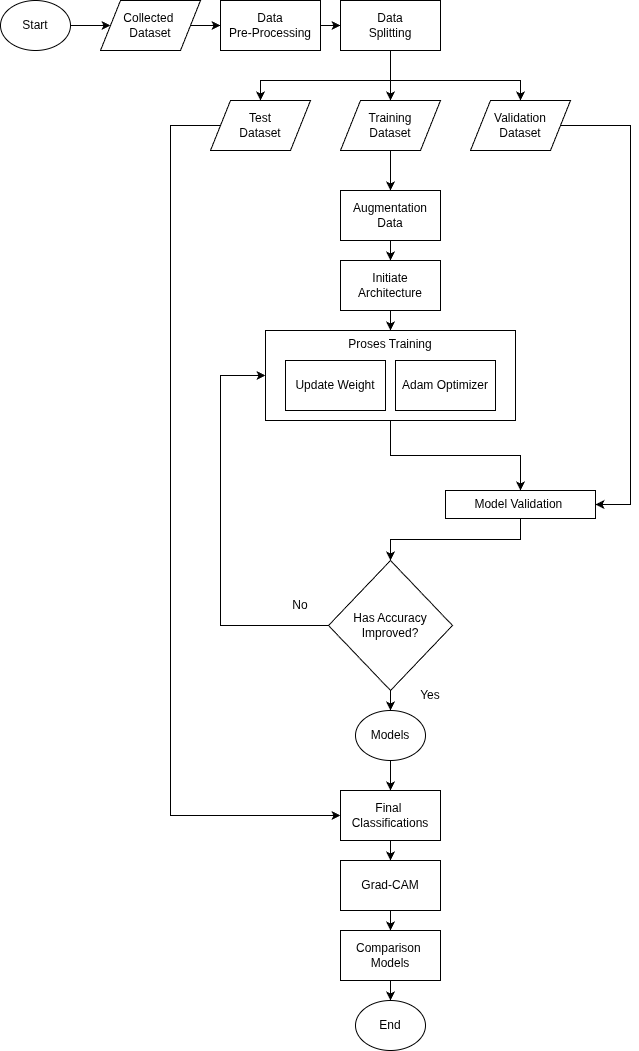

The diagram above was exported from draw.io. Its source (the exported page's mxGraphModel, read from the mxfile embedded in the PNG):
<mxGraphModel dx="1783" dy="921" grid="1" gridSize="10" guides="1" tooltips="1" connect="1" arrows="1" fold="1" page="1" pageScale="1" pageWidth="850" pageHeight="1100" math="0" shadow="0">
  <root>
    <mxCell id="0" />
    <mxCell id="1" parent="0" />
    <mxCell id="oW7Nyav3Ipf9rhQbmVyr-5" edge="1" parent="1" source="qpSEiGJqKQ2dUFWLdSOJ-1" style="edgeStyle=orthogonalEdgeStyle;rounded=0;orthogonalLoop=1;jettySize=auto;html=1;" target="qpSEiGJqKQ2dUFWLdSOJ-2">
      <mxGeometry relative="1" as="geometry" />
    </mxCell>
    <mxCell id="qpSEiGJqKQ2dUFWLdSOJ-1" parent="1" style="ellipse;whiteSpace=wrap;html=1;" value="Start" vertex="1">
      <mxGeometry height="50" width="70" x="50" y="280" as="geometry" />
    </mxCell>
    <mxCell id="oW7Nyav3Ipf9rhQbmVyr-6" edge="1" parent="1" source="qpSEiGJqKQ2dUFWLdSOJ-2" style="edgeStyle=orthogonalEdgeStyle;rounded=0;orthogonalLoop=1;jettySize=auto;html=1;" target="qpSEiGJqKQ2dUFWLdSOJ-4">
      <mxGeometry relative="1" as="geometry" />
    </mxCell>
    <mxCell id="qpSEiGJqKQ2dUFWLdSOJ-2" parent="1" style="shape=parallelogram;perimeter=parallelogramPerimeter;whiteSpace=wrap;html=1;fixedSize=1;" value="Collected&amp;nbsp;&lt;div&gt;Dataset&lt;/div&gt;" vertex="1">
      <mxGeometry height="50" width="100" x="150" y="280" as="geometry" />
    </mxCell>
    <mxCell id="oW7Nyav3Ipf9rhQbmVyr-7" edge="1" parent="1" source="qpSEiGJqKQ2dUFWLdSOJ-4" style="edgeStyle=orthogonalEdgeStyle;rounded=0;orthogonalLoop=1;jettySize=auto;html=1;" target="qpSEiGJqKQ2dUFWLdSOJ-5">
      <mxGeometry relative="1" as="geometry" />
    </mxCell>
    <mxCell id="qpSEiGJqKQ2dUFWLdSOJ-4" parent="1" style="rounded=0;whiteSpace=wrap;html=1;" value="Data&lt;div&gt;Pre-Processing&lt;/div&gt;" vertex="1">
      <mxGeometry height="50" width="100" x="270" y="280" as="geometry" />
    </mxCell>
    <mxCell id="oW7Nyav3Ipf9rhQbmVyr-2" edge="1" parent="1" source="qpSEiGJqKQ2dUFWLdSOJ-5" style="edgeStyle=orthogonalEdgeStyle;rounded=0;orthogonalLoop=1;jettySize=auto;html=1;" target="bYjH7s8modU4CT0XKngq-2">
      <mxGeometry relative="1" as="geometry">
        <Array as="points">
          <mxPoint x="440" y="360" />
          <mxPoint x="310" y="360" />
        </Array>
      </mxGeometry>
    </mxCell>
    <mxCell id="oW7Nyav3Ipf9rhQbmVyr-3" edge="1" parent="1" source="qpSEiGJqKQ2dUFWLdSOJ-5" style="edgeStyle=orthogonalEdgeStyle;rounded=0;orthogonalLoop=1;jettySize=auto;html=1;" target="bYjH7s8modU4CT0XKngq-1">
      <mxGeometry relative="1" as="geometry" />
    </mxCell>
    <mxCell id="oW7Nyav3Ipf9rhQbmVyr-4" edge="1" parent="1" source="qpSEiGJqKQ2dUFWLdSOJ-5" style="edgeStyle=orthogonalEdgeStyle;rounded=0;orthogonalLoop=1;jettySize=auto;html=1;" target="bYjH7s8modU4CT0XKngq-3">
      <mxGeometry relative="1" as="geometry">
        <Array as="points">
          <mxPoint x="440" y="360" />
          <mxPoint x="570" y="360" />
        </Array>
      </mxGeometry>
    </mxCell>
    <mxCell id="qpSEiGJqKQ2dUFWLdSOJ-5" parent="1" style="rounded=0;whiteSpace=wrap;html=1;" value="Data&lt;div&gt;Splitting&lt;/div&gt;" vertex="1">
      <mxGeometry height="50" width="100" x="390" y="280" as="geometry" />
    </mxCell>
    <mxCell id="oW7Nyav3Ipf9rhQbmVyr-8" edge="1" parent="1" source="bYjH7s8modU4CT0XKngq-1" style="edgeStyle=orthogonalEdgeStyle;rounded=0;orthogonalLoop=1;jettySize=auto;html=1;" target="bYjH7s8modU4CT0XKngq-4">
      <mxGeometry relative="1" as="geometry" />
    </mxCell>
    <mxCell id="bYjH7s8modU4CT0XKngq-1" parent="1" style="shape=parallelogram;perimeter=parallelogramPerimeter;whiteSpace=wrap;html=1;fixedSize=1;" value="Training&lt;div&gt;Dataset&lt;/div&gt;" vertex="1">
      <mxGeometry height="50" width="100" x="390" y="380" as="geometry" />
    </mxCell>
    <mxCell id="oW7Nyav3Ipf9rhQbmVyr-21" edge="1" parent="1" source="bYjH7s8modU4CT0XKngq-2" style="edgeStyle=orthogonalEdgeStyle;rounded=0;orthogonalLoop=1;jettySize=auto;html=1;" target="bYjH7s8modU4CT0XKngq-7">
      <mxGeometry relative="1" as="geometry">
        <Array as="points">
          <mxPoint x="220" y="405" />
          <mxPoint x="220" y="1095" />
        </Array>
      </mxGeometry>
    </mxCell>
    <mxCell id="bYjH7s8modU4CT0XKngq-2" parent="1" style="shape=parallelogram;perimeter=parallelogramPerimeter;whiteSpace=wrap;html=1;fixedSize=1;" value="Test&lt;div&gt;Dataset&lt;/div&gt;" vertex="1">
      <mxGeometry height="50" width="100" x="260" y="380" as="geometry" />
    </mxCell>
    <mxCell id="oW7Nyav3Ipf9rhQbmVyr-1" edge="1" parent="1" source="bYjH7s8modU4CT0XKngq-3" style="edgeStyle=orthogonalEdgeStyle;rounded=0;orthogonalLoop=1;jettySize=auto;html=1;" target="Y_qTu45I3TmaFyvdL8cN-1">
      <mxGeometry relative="1" as="geometry">
        <Array as="points">
          <mxPoint x="680" y="405" />
          <mxPoint x="680" y="784" />
        </Array>
      </mxGeometry>
    </mxCell>
    <mxCell id="bYjH7s8modU4CT0XKngq-3" parent="1" style="shape=parallelogram;perimeter=parallelogramPerimeter;whiteSpace=wrap;html=1;fixedSize=1;" value="Validation&lt;div&gt;Dataset&lt;/div&gt;" vertex="1">
      <mxGeometry height="50" width="100" x="520" y="380" as="geometry" />
    </mxCell>
    <mxCell id="oW7Nyav3Ipf9rhQbmVyr-9" edge="1" parent="1" source="bYjH7s8modU4CT0XKngq-4" style="edgeStyle=orthogonalEdgeStyle;rounded=0;orthogonalLoop=1;jettySize=auto;html=1;" target="bYjH7s8modU4CT0XKngq-5">
      <mxGeometry relative="1" as="geometry" />
    </mxCell>
    <mxCell id="bYjH7s8modU4CT0XKngq-4" parent="1" style="rounded=0;whiteSpace=wrap;html=1;" value="Augmentation&lt;div&gt;Data&lt;/div&gt;" vertex="1">
      <mxGeometry height="50" width="100" x="390" y="470" as="geometry" />
    </mxCell>
    <mxCell id="oW7Nyav3Ipf9rhQbmVyr-10" edge="1" parent="1" source="bYjH7s8modU4CT0XKngq-5" style="edgeStyle=orthogonalEdgeStyle;rounded=0;orthogonalLoop=1;jettySize=auto;html=1;" target="wZRcK9dHkyAcuH1dhALc-1">
      <mxGeometry relative="1" as="geometry" />
    </mxCell>
    <mxCell id="bYjH7s8modU4CT0XKngq-5" parent="1" style="rounded=0;whiteSpace=wrap;html=1;" value="Initiate Architecture" vertex="1">
      <mxGeometry height="50" width="100" x="390" y="540" as="geometry" />
    </mxCell>
    <mxCell id="oW7Nyav3Ipf9rhQbmVyr-12" edge="1" parent="1" source="bYjH7s8modU4CT0XKngq-6" style="edgeStyle=orthogonalEdgeStyle;rounded=0;orthogonalLoop=1;jettySize=auto;html=1;" target="bYjH7s8modU4CT0XKngq-7">
      <mxGeometry relative="1" as="geometry" />
    </mxCell>
    <mxCell id="bYjH7s8modU4CT0XKngq-6" parent="1" style="ellipse;whiteSpace=wrap;html=1;" value="Models" vertex="1">
      <mxGeometry height="50" width="70" x="405" y="990" as="geometry" />
    </mxCell>
    <mxCell id="oW7Nyav3Ipf9rhQbmVyr-16" edge="1" parent="1" source="bYjH7s8modU4CT0XKngq-7" style="edgeStyle=orthogonalEdgeStyle;rounded=0;orthogonalLoop=1;jettySize=auto;html=1;" target="oW7Nyav3Ipf9rhQbmVyr-13">
      <mxGeometry relative="1" as="geometry" />
    </mxCell>
    <mxCell id="bYjH7s8modU4CT0XKngq-7" parent="1" style="rounded=0;whiteSpace=wrap;html=1;" value="Final&amp;nbsp;&lt;div&gt;Classifications&lt;/div&gt;" vertex="1">
      <mxGeometry height="50" width="100" x="390" y="1070" as="geometry" />
    </mxCell>
    <mxCell id="Y_qTu45I3TmaFyvdL8cN-4" edge="1" parent="1" source="wZRcK9dHkyAcuH1dhALc-1" style="edgeStyle=orthogonalEdgeStyle;rounded=0;orthogonalLoop=1;jettySize=auto;html=1;" target="Y_qTu45I3TmaFyvdL8cN-1">
      <mxGeometry relative="1" as="geometry" />
    </mxCell>
    <mxCell id="wZRcK9dHkyAcuH1dhALc-1" parent="1" style="rounded=0;whiteSpace=wrap;html=1;verticalAlign=top;" value="&lt;div&gt;Proses Training&lt;/div&gt;" vertex="1">
      <mxGeometry height="90" width="250" x="315" y="610" as="geometry" />
    </mxCell>
    <mxCell id="sR8KRxg-YYnamQxHd23C-2" parent="1" style="rounded=0;whiteSpace=wrap;html=1;" value="Update Weight" vertex="1">
      <mxGeometry height="50" width="100" x="335" y="640" as="geometry" />
    </mxCell>
    <mxCell id="DjvYb9dg9QxY_m1a6OlC-1" parent="1" style="rounded=0;whiteSpace=wrap;html=1;" value="Adam Optimizer" vertex="1">
      <mxGeometry height="50" width="100" x="445" y="640" as="geometry" />
    </mxCell>
    <mxCell id="Y_qTu45I3TmaFyvdL8cN-5" edge="1" parent="1" source="Y_qTu45I3TmaFyvdL8cN-1" style="edgeStyle=orthogonalEdgeStyle;rounded=0;orthogonalLoop=1;jettySize=auto;html=1;" target="Y_qTu45I3TmaFyvdL8cN-2">
      <mxGeometry relative="1" as="geometry" />
    </mxCell>
    <mxCell id="Y_qTu45I3TmaFyvdL8cN-1" parent="1" style="whiteSpace=wrap;strokeWidth=1;html=1;" value="Model Validation&amp;nbsp;" vertex="1">
      <mxGeometry height="28" width="150" x="495" y="770" as="geometry" />
    </mxCell>
    <mxCell id="Y_qTu45I3TmaFyvdL8cN-6" edge="1" parent="1" source="Y_qTu45I3TmaFyvdL8cN-2" style="edgeStyle=orthogonalEdgeStyle;rounded=0;orthogonalLoop=1;jettySize=auto;html=1;" target="wZRcK9dHkyAcuH1dhALc-1">
      <mxGeometry relative="1" as="geometry">
        <Array as="points">
          <mxPoint x="270" y="905" />
          <mxPoint x="270" y="655" />
        </Array>
      </mxGeometry>
    </mxCell>
    <mxCell id="oW7Nyav3Ipf9rhQbmVyr-11" edge="1" parent="1" source="Y_qTu45I3TmaFyvdL8cN-2" style="edgeStyle=orthogonalEdgeStyle;rounded=0;orthogonalLoop=1;jettySize=auto;html=1;" target="bYjH7s8modU4CT0XKngq-6">
      <mxGeometry relative="1" as="geometry" />
    </mxCell>
    <mxCell id="Y_qTu45I3TmaFyvdL8cN-2" parent="1" style="rhombus;strokeWidth=1;whiteSpace=wrap;" value="Has Accuracy Improved?" vertex="1">
      <mxGeometry height="130" width="124" x="378" y="840" as="geometry" />
    </mxCell>
    <mxCell id="oW7Nyav3Ipf9rhQbmVyr-17" edge="1" parent="1" source="oW7Nyav3Ipf9rhQbmVyr-13" style="edgeStyle=orthogonalEdgeStyle;rounded=0;orthogonalLoop=1;jettySize=auto;html=1;entryX=0.5;entryY=0;entryDx=0;entryDy=0;" target="oW7Nyav3Ipf9rhQbmVyr-14">
      <mxGeometry relative="1" as="geometry" />
    </mxCell>
    <mxCell id="oW7Nyav3Ipf9rhQbmVyr-13" parent="1" style="rounded=0;whiteSpace=wrap;html=1;" value="Grad-CAM" vertex="1">
      <mxGeometry height="50" width="100" x="390" y="1140" as="geometry" />
    </mxCell>
    <mxCell id="oW7Nyav3Ipf9rhQbmVyr-18" edge="1" parent="1" source="oW7Nyav3Ipf9rhQbmVyr-14" style="edgeStyle=orthogonalEdgeStyle;rounded=0;orthogonalLoop=1;jettySize=auto;html=1;" target="oW7Nyav3Ipf9rhQbmVyr-15">
      <mxGeometry relative="1" as="geometry" />
    </mxCell>
    <mxCell id="oW7Nyav3Ipf9rhQbmVyr-14" parent="1" style="rounded=0;whiteSpace=wrap;html=1;" value="Comparison&amp;nbsp;&lt;div&gt;Models&lt;/div&gt;" vertex="1">
      <mxGeometry height="50" width="100" x="390" y="1210" as="geometry" />
    </mxCell>
    <mxCell id="oW7Nyav3Ipf9rhQbmVyr-15" parent="1" style="ellipse;whiteSpace=wrap;html=1;" value="End" vertex="1">
      <mxGeometry height="50" width="70" x="405" y="1280" as="geometry" />
    </mxCell>
    <mxCell id="oW7Nyav3Ipf9rhQbmVyr-19" parent="1" style="text;html=1;whiteSpace=wrap;strokeColor=none;fillColor=none;align=center;verticalAlign=middle;rounded=0;" value="No" vertex="1">
      <mxGeometry height="30" width="60" x="320" y="870" as="geometry" />
    </mxCell>
    <mxCell id="oW7Nyav3Ipf9rhQbmVyr-20" parent="1" style="text;html=1;whiteSpace=wrap;strokeColor=none;fillColor=none;align=center;verticalAlign=middle;rounded=0;" value="Yes" vertex="1">
      <mxGeometry height="30" width="60" x="450" y="960" as="geometry" />
    </mxCell>
  </root>
</mxGraphModel>